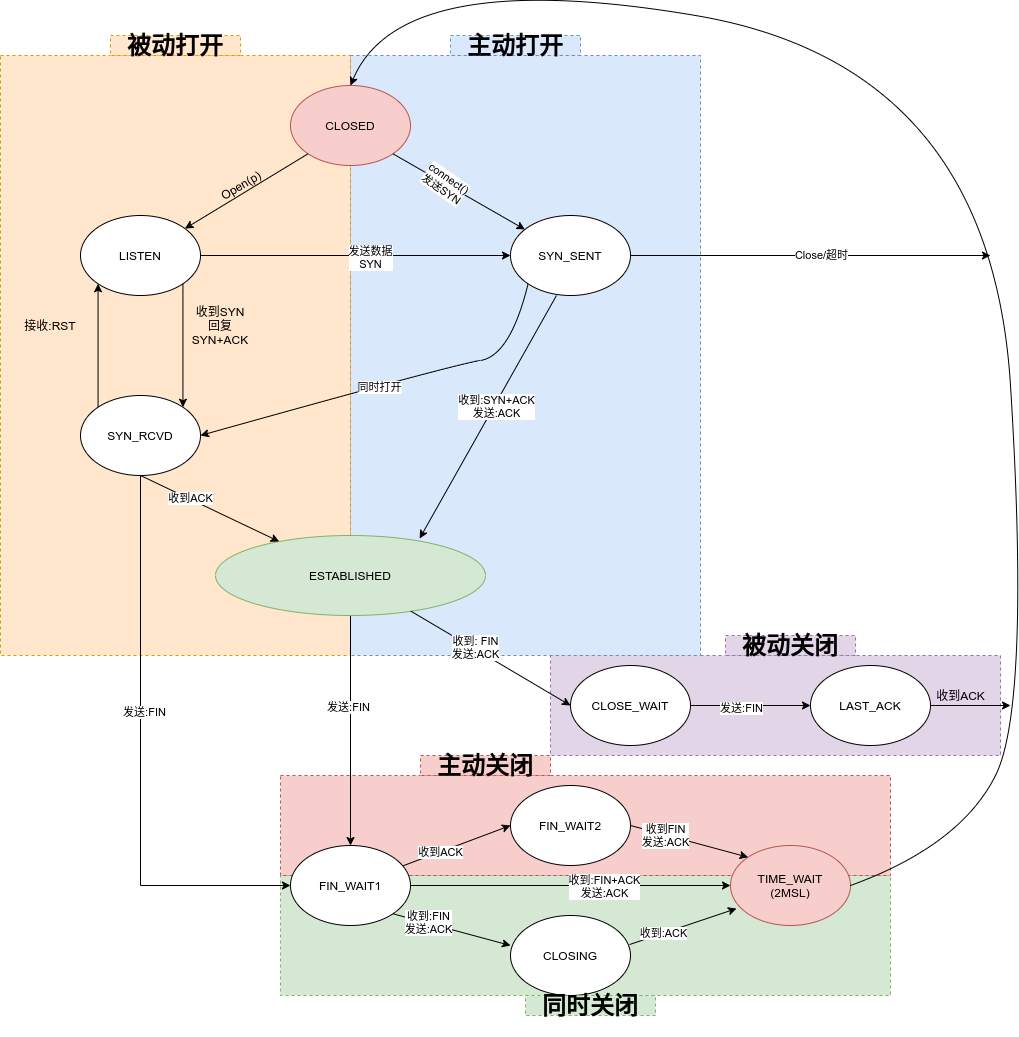

The diagram above was exported from draw.io. Its source (the exported page's mxGraphModel, read from the mxfile embedded in the PNG):
<mxGraphModel dx="2196" dy="815" grid="1" gridSize="10" guides="1" tooltips="1" connect="1" arrows="1" fold="1" page="1" pageScale="1" pageWidth="850" pageHeight="1100" math="0" shadow="0">
  <root>
    <mxCell id="0" />
    <mxCell id="1" parent="0" />
    <mxCell id="7_o2wjATcFe2Nr9a8DVL-61" value="" style="rounded=0;whiteSpace=wrap;html=1;dashed=1;fillColor=#d5e8d4;strokeColor=#82b366;" vertex="1" parent="1">
      <mxGeometry x="180" y="920" width="610" height="120" as="geometry" />
    </mxCell>
    <mxCell id="7_o2wjATcFe2Nr9a8DVL-58" value="" style="rounded=0;whiteSpace=wrap;html=1;dashed=1;fillColor=#f8cecc;strokeColor=#b85450;" vertex="1" parent="1">
      <mxGeometry x="180" y="820" width="610" height="100" as="geometry" />
    </mxCell>
    <mxCell id="7_o2wjATcFe2Nr9a8DVL-55" value="" style="rounded=0;whiteSpace=wrap;html=1;dashed=1;fillColor=#e1d5e7;strokeColor=#9673a6;" vertex="1" parent="1">
      <mxGeometry x="450" y="700" width="450" height="100" as="geometry" />
    </mxCell>
    <mxCell id="7_o2wjATcFe2Nr9a8DVL-25" value="" style="rounded=0;whiteSpace=wrap;html=1;dashed=1;fillColor=#dae8fc;strokeColor=#6c8ebf;" vertex="1" parent="1">
      <mxGeometry x="250" y="100" width="350" height="600" as="geometry" />
    </mxCell>
    <mxCell id="7_o2wjATcFe2Nr9a8DVL-24" value="" style="rounded=0;whiteSpace=wrap;html=1;dashed=1;fillColor=#ffe6cc;strokeColor=#d79b00;" vertex="1" parent="1">
      <mxGeometry x="-100" y="100" width="350" height="600" as="geometry" />
    </mxCell>
    <mxCell id="7_o2wjATcFe2Nr9a8DVL-1" value="CLOSED" style="ellipse;whiteSpace=wrap;html=1;fillColor=#f8cecc;strokeColor=#b85450;" vertex="1" parent="1">
      <mxGeometry x="190" y="130" width="120" height="80" as="geometry" />
    </mxCell>
    <mxCell id="7_o2wjATcFe2Nr9a8DVL-9" style="edgeStyle=orthogonalEdgeStyle;rounded=0;orthogonalLoop=1;jettySize=auto;html=1;entryX=0;entryY=0.5;entryDx=0;entryDy=0;" edge="1" parent="1" source="7_o2wjATcFe2Nr9a8DVL-2" target="7_o2wjATcFe2Nr9a8DVL-4">
      <mxGeometry relative="1" as="geometry" />
    </mxCell>
    <mxCell id="7_o2wjATcFe2Nr9a8DVL-10" value="发送数据&lt;br&gt;SYN" style="edgeLabel;html=1;align=center;verticalAlign=middle;resizable=0;points=[];" vertex="1" connectable="0" parent="7_o2wjATcFe2Nr9a8DVL-9">
      <mxGeometry x="0.0903" y="-1" relative="1" as="geometry">
        <mxPoint as="offset" />
      </mxGeometry>
    </mxCell>
    <mxCell id="7_o2wjATcFe2Nr9a8DVL-2" value="LISTEN" style="ellipse;whiteSpace=wrap;html=1;" vertex="1" parent="1">
      <mxGeometry x="-20" y="260" width="120" height="80" as="geometry" />
    </mxCell>
    <mxCell id="7_o2wjATcFe2Nr9a8DVL-63" style="edgeStyle=orthogonalEdgeStyle;rounded=0;orthogonalLoop=1;jettySize=auto;html=1;" edge="1" parent="1" source="7_o2wjATcFe2Nr9a8DVL-4">
      <mxGeometry relative="1" as="geometry">
        <mxPoint x="890" y="300" as="targetPoint" />
      </mxGeometry>
    </mxCell>
    <mxCell id="7_o2wjATcFe2Nr9a8DVL-64" value="Close/超时" style="edgeLabel;html=1;align=center;verticalAlign=middle;resizable=0;points=[];" vertex="1" connectable="0" parent="7_o2wjATcFe2Nr9a8DVL-63">
      <mxGeometry x="0.0556" y="1" relative="1" as="geometry">
        <mxPoint as="offset" />
      </mxGeometry>
    </mxCell>
    <mxCell id="7_o2wjATcFe2Nr9a8DVL-4" value="SYN_SENT" style="ellipse;whiteSpace=wrap;html=1;" vertex="1" parent="1">
      <mxGeometry x="410" y="260" width="120" height="80" as="geometry" />
    </mxCell>
    <mxCell id="7_o2wjATcFe2Nr9a8DVL-35" style="edgeStyle=orthogonalEdgeStyle;rounded=0;orthogonalLoop=1;jettySize=auto;html=1;entryX=0;entryY=0.5;entryDx=0;entryDy=0;" edge="1" parent="1" source="7_o2wjATcFe2Nr9a8DVL-5" target="7_o2wjATcFe2Nr9a8DVL-30">
      <mxGeometry relative="1" as="geometry">
        <Array as="points">
          <mxPoint x="40" y="930" />
        </Array>
      </mxGeometry>
    </mxCell>
    <mxCell id="7_o2wjATcFe2Nr9a8DVL-36" value="发送:FIN" style="edgeLabel;html=1;align=center;verticalAlign=middle;resizable=0;points=[];" vertex="1" connectable="0" parent="7_o2wjATcFe2Nr9a8DVL-35">
      <mxGeometry x="-0.1569" y="3" relative="1" as="geometry">
        <mxPoint as="offset" />
      </mxGeometry>
    </mxCell>
    <mxCell id="7_o2wjATcFe2Nr9a8DVL-5" value="SYN_RCVD" style="ellipse;whiteSpace=wrap;html=1;" vertex="1" parent="1">
      <mxGeometry x="-20" y="440" width="120" height="80" as="geometry" />
    </mxCell>
    <mxCell id="7_o2wjATcFe2Nr9a8DVL-34" style="edgeStyle=orthogonalEdgeStyle;rounded=0;orthogonalLoop=1;jettySize=auto;html=1;entryX=0.5;entryY=0;entryDx=0;entryDy=0;" edge="1" parent="1" source="7_o2wjATcFe2Nr9a8DVL-6" target="7_o2wjATcFe2Nr9a8DVL-30">
      <mxGeometry relative="1" as="geometry" />
    </mxCell>
    <mxCell id="7_o2wjATcFe2Nr9a8DVL-37" value="发送:FIN" style="edgeLabel;html=1;align=center;verticalAlign=middle;resizable=0;points=[];" vertex="1" connectable="0" parent="7_o2wjATcFe2Nr9a8DVL-34">
      <mxGeometry x="-0.2111" y="-3" relative="1" as="geometry">
        <mxPoint as="offset" />
      </mxGeometry>
    </mxCell>
    <mxCell id="7_o2wjATcFe2Nr9a8DVL-6" value="ESTABLISHED" style="ellipse;whiteSpace=wrap;html=1;fillColor=#d5e8d4;strokeColor=#82b366;" vertex="1" parent="1">
      <mxGeometry x="115" y="580" width="270" height="80" as="geometry" />
    </mxCell>
    <mxCell id="7_o2wjATcFe2Nr9a8DVL-7" value="" style="endArrow=classic;html=1;exitX=0;exitY=1;exitDx=0;exitDy=0;" edge="1" parent="1" source="7_o2wjATcFe2Nr9a8DVL-1" target="7_o2wjATcFe2Nr9a8DVL-2">
      <mxGeometry width="50" height="50" relative="1" as="geometry">
        <mxPoint x="400" y="440" as="sourcePoint" />
        <mxPoint x="450" y="390" as="targetPoint" />
      </mxGeometry>
    </mxCell>
    <mxCell id="7_o2wjATcFe2Nr9a8DVL-8" value="Open(p)" style="text;html=1;align=center;verticalAlign=middle;resizable=0;points=[];autosize=1;rotation=329;" vertex="1" parent="1">
      <mxGeometry x="110" y="220" width="60" height="20" as="geometry" />
    </mxCell>
    <mxCell id="7_o2wjATcFe2Nr9a8DVL-11" value="" style="endArrow=classic;html=1;exitX=1;exitY=1;exitDx=0;exitDy=0;" edge="1" parent="1" source="7_o2wjATcFe2Nr9a8DVL-1" target="7_o2wjATcFe2Nr9a8DVL-4">
      <mxGeometry width="50" height="50" relative="1" as="geometry">
        <mxPoint x="360" y="440" as="sourcePoint" />
        <mxPoint x="410" y="390" as="targetPoint" />
      </mxGeometry>
    </mxCell>
    <mxCell id="7_o2wjATcFe2Nr9a8DVL-12" value="connect()&lt;br&gt;发送SYN" style="edgeLabel;html=1;align=center;verticalAlign=middle;resizable=0;points=[];rotation=35;" vertex="1" connectable="0" parent="7_o2wjATcFe2Nr9a8DVL-11">
      <mxGeometry x="-0.2128" y="1" relative="1" as="geometry">
        <mxPoint as="offset" />
      </mxGeometry>
    </mxCell>
    <mxCell id="7_o2wjATcFe2Nr9a8DVL-13" value="" style="endArrow=classic;html=1;entryX=0;entryY=1;entryDx=0;entryDy=0;exitX=0;exitY=0;exitDx=0;exitDy=0;" edge="1" parent="1" source="7_o2wjATcFe2Nr9a8DVL-5" target="7_o2wjATcFe2Nr9a8DVL-2">
      <mxGeometry width="50" height="50" relative="1" as="geometry">
        <mxPoint x="-10" y="420" as="sourcePoint" />
        <mxPoint x="410" y="380" as="targetPoint" />
      </mxGeometry>
    </mxCell>
    <mxCell id="7_o2wjATcFe2Nr9a8DVL-14" value="" style="endArrow=classic;html=1;exitX=1;exitY=1;exitDx=0;exitDy=0;entryX=1;entryY=0;entryDx=0;entryDy=0;" edge="1" parent="1" source="7_o2wjATcFe2Nr9a8DVL-2" target="7_o2wjATcFe2Nr9a8DVL-5">
      <mxGeometry width="50" height="50" relative="1" as="geometry">
        <mxPoint x="360" y="430" as="sourcePoint" />
        <mxPoint x="410" y="380" as="targetPoint" />
      </mxGeometry>
    </mxCell>
    <mxCell id="7_o2wjATcFe2Nr9a8DVL-15" value="收到SYN&lt;br&gt;回复SYN+ACK" style="text;html=1;strokeColor=none;fillColor=none;align=center;verticalAlign=middle;whiteSpace=wrap;rounded=0;" vertex="1" parent="1">
      <mxGeometry x="100" y="360" width="40" height="20" as="geometry" />
    </mxCell>
    <mxCell id="7_o2wjATcFe2Nr9a8DVL-17" value="接收:RST" style="text;html=1;strokeColor=none;fillColor=none;align=center;verticalAlign=middle;whiteSpace=wrap;rounded=0;" vertex="1" parent="1">
      <mxGeometry x="-80" y="360" width="60" height="20" as="geometry" />
    </mxCell>
    <mxCell id="7_o2wjATcFe2Nr9a8DVL-18" value="" style="endArrow=classic;html=1;exitX=0.5;exitY=1;exitDx=0;exitDy=0;" edge="1" parent="1" source="7_o2wjATcFe2Nr9a8DVL-5" target="7_o2wjATcFe2Nr9a8DVL-6">
      <mxGeometry width="50" height="50" relative="1" as="geometry">
        <mxPoint x="360" y="400" as="sourcePoint" />
        <mxPoint x="410" y="350" as="targetPoint" />
      </mxGeometry>
    </mxCell>
    <mxCell id="7_o2wjATcFe2Nr9a8DVL-19" value="收到ACK" style="edgeLabel;html=1;align=center;verticalAlign=middle;resizable=0;points=[];" vertex="1" connectable="0" parent="7_o2wjATcFe2Nr9a8DVL-18">
      <mxGeometry x="-0.3008" y="1" relative="1" as="geometry">
        <mxPoint as="offset" />
      </mxGeometry>
    </mxCell>
    <mxCell id="7_o2wjATcFe2Nr9a8DVL-20" value="" style="curved=1;endArrow=classic;html=1;exitX=0;exitY=1;exitDx=0;exitDy=0;entryX=1;entryY=0.5;entryDx=0;entryDy=0;" edge="1" parent="1" source="7_o2wjATcFe2Nr9a8DVL-4" target="7_o2wjATcFe2Nr9a8DVL-5">
      <mxGeometry width="50" height="50" relative="1" as="geometry">
        <mxPoint x="360" y="400" as="sourcePoint" />
        <mxPoint x="410" y="350" as="targetPoint" />
        <Array as="points">
          <mxPoint x="410" y="400" />
          <mxPoint x="350" y="410" />
        </Array>
      </mxGeometry>
    </mxCell>
    <mxCell id="7_o2wjATcFe2Nr9a8DVL-21" value="同时打开" style="edgeLabel;html=1;align=center;verticalAlign=middle;resizable=0;points=[];" vertex="1" connectable="0" parent="7_o2wjATcFe2Nr9a8DVL-20">
      <mxGeometry x="0.0586" y="1" relative="1" as="geometry">
        <mxPoint as="offset" />
      </mxGeometry>
    </mxCell>
    <mxCell id="7_o2wjATcFe2Nr9a8DVL-22" value="" style="endArrow=classic;html=1;exitX=0.383;exitY=1;exitDx=0;exitDy=0;exitPerimeter=0;entryX=0.756;entryY=0.038;entryDx=0;entryDy=0;entryPerimeter=0;" edge="1" parent="1" source="7_o2wjATcFe2Nr9a8DVL-4" target="7_o2wjATcFe2Nr9a8DVL-6">
      <mxGeometry width="50" height="50" relative="1" as="geometry">
        <mxPoint x="360" y="400" as="sourcePoint" />
        <mxPoint x="410" y="350" as="targetPoint" />
      </mxGeometry>
    </mxCell>
    <mxCell id="7_o2wjATcFe2Nr9a8DVL-23" value="收到:SYN+ACK&lt;br&gt;发送:ACK" style="edgeLabel;html=1;align=center;verticalAlign=middle;resizable=0;points=[];" vertex="1" connectable="0" parent="7_o2wjATcFe2Nr9a8DVL-22">
      <mxGeometry x="-0.0982" y="1" relative="1" as="geometry">
        <mxPoint as="offset" />
      </mxGeometry>
    </mxCell>
    <mxCell id="7_o2wjATcFe2Nr9a8DVL-26" value="&lt;h1&gt;&lt;b&gt;被动打开&lt;/b&gt;&lt;/h1&gt;" style="text;html=1;strokeColor=#d79b00;fillColor=#ffe6cc;align=center;verticalAlign=middle;whiteSpace=wrap;rounded=0;dashed=1;" vertex="1" parent="1">
      <mxGeometry x="10" y="80" width="130" height="20" as="geometry" />
    </mxCell>
    <mxCell id="7_o2wjATcFe2Nr9a8DVL-27" value="&lt;h1&gt;&lt;b&gt;主动打开&lt;/b&gt;&lt;/h1&gt;" style="text;html=1;strokeColor=#6c8ebf;fillColor=#dae8fc;align=center;verticalAlign=middle;whiteSpace=wrap;rounded=0;dashed=1;" vertex="1" parent="1">
      <mxGeometry x="350" y="80" width="130" height="20" as="geometry" />
    </mxCell>
    <mxCell id="7_o2wjATcFe2Nr9a8DVL-40" style="edgeStyle=orthogonalEdgeStyle;rounded=0;orthogonalLoop=1;jettySize=auto;html=1;entryX=0;entryY=0.5;entryDx=0;entryDy=0;" edge="1" parent="1" source="7_o2wjATcFe2Nr9a8DVL-28" target="7_o2wjATcFe2Nr9a8DVL-29">
      <mxGeometry relative="1" as="geometry" />
    </mxCell>
    <mxCell id="7_o2wjATcFe2Nr9a8DVL-41" value="发送:FIN" style="edgeLabel;html=1;align=center;verticalAlign=middle;resizable=0;points=[];" vertex="1" connectable="0" parent="7_o2wjATcFe2Nr9a8DVL-40">
      <mxGeometry x="-0.1667" y="-2" relative="1" as="geometry">
        <mxPoint as="offset" />
      </mxGeometry>
    </mxCell>
    <mxCell id="7_o2wjATcFe2Nr9a8DVL-28" value="CLOSE_WAIT" style="ellipse;whiteSpace=wrap;html=1;" vertex="1" parent="1">
      <mxGeometry x="470" y="710" width="120" height="80" as="geometry" />
    </mxCell>
    <mxCell id="7_o2wjATcFe2Nr9a8DVL-43" style="edgeStyle=orthogonalEdgeStyle;rounded=0;orthogonalLoop=1;jettySize=auto;html=1;" edge="1" parent="1" source="7_o2wjATcFe2Nr9a8DVL-29">
      <mxGeometry relative="1" as="geometry">
        <mxPoint x="910" y="750" as="targetPoint" />
      </mxGeometry>
    </mxCell>
    <mxCell id="7_o2wjATcFe2Nr9a8DVL-29" value="LAST_ACK" style="ellipse;whiteSpace=wrap;html=1;" vertex="1" parent="1">
      <mxGeometry x="710" y="710" width="120" height="80" as="geometry" />
    </mxCell>
    <mxCell id="7_o2wjATcFe2Nr9a8DVL-49" style="edgeStyle=orthogonalEdgeStyle;rounded=0;orthogonalLoop=1;jettySize=auto;html=1;entryX=0;entryY=0.5;entryDx=0;entryDy=0;" edge="1" parent="1" source="7_o2wjATcFe2Nr9a8DVL-30" target="7_o2wjATcFe2Nr9a8DVL-32">
      <mxGeometry relative="1" as="geometry" />
    </mxCell>
    <mxCell id="7_o2wjATcFe2Nr9a8DVL-50" value="收到:FIN+ACK&lt;br&gt;发送:ACK" style="edgeLabel;html=1;align=center;verticalAlign=middle;resizable=0;points=[];" vertex="1" connectable="0" parent="7_o2wjATcFe2Nr9a8DVL-49">
      <mxGeometry x="0.2063" relative="1" as="geometry">
        <mxPoint as="offset" />
      </mxGeometry>
    </mxCell>
    <mxCell id="7_o2wjATcFe2Nr9a8DVL-30" value="FIN_WAIT1" style="ellipse;whiteSpace=wrap;html=1;" vertex="1" parent="1">
      <mxGeometry x="190" y="890" width="120" height="80" as="geometry" />
    </mxCell>
    <mxCell id="7_o2wjATcFe2Nr9a8DVL-31" value="FIN_WAIT2" style="ellipse;whiteSpace=wrap;html=1;" vertex="1" parent="1">
      <mxGeometry x="410" y="830" width="120" height="80" as="geometry" />
    </mxCell>
    <mxCell id="7_o2wjATcFe2Nr9a8DVL-32" value="TIME_WAIT&lt;br&gt;(2MSL)" style="ellipse;whiteSpace=wrap;html=1;fillColor=#f8cecc;strokeColor=#b85450;" vertex="1" parent="1">
      <mxGeometry x="630" y="890" width="120" height="80" as="geometry" />
    </mxCell>
    <mxCell id="7_o2wjATcFe2Nr9a8DVL-33" value="CLOSING" style="ellipse;whiteSpace=wrap;html=1;" vertex="1" parent="1">
      <mxGeometry x="410" y="960" width="120" height="80" as="geometry" />
    </mxCell>
    <mxCell id="7_o2wjATcFe2Nr9a8DVL-38" value="" style="endArrow=classic;html=1;entryX=0;entryY=0.5;entryDx=0;entryDy=0;" edge="1" parent="1" source="7_o2wjATcFe2Nr9a8DVL-6" target="7_o2wjATcFe2Nr9a8DVL-28">
      <mxGeometry width="50" height="50" relative="1" as="geometry">
        <mxPoint x="360" y="730" as="sourcePoint" />
        <mxPoint x="410" y="680" as="targetPoint" />
      </mxGeometry>
    </mxCell>
    <mxCell id="7_o2wjATcFe2Nr9a8DVL-39" value="收到: FIN&lt;br&gt;发送:ACK" style="edgeLabel;html=1;align=center;verticalAlign=middle;resizable=0;points=[];" vertex="1" connectable="0" parent="7_o2wjATcFe2Nr9a8DVL-38">
      <mxGeometry x="-0.2163" y="2" relative="1" as="geometry">
        <mxPoint as="offset" />
      </mxGeometry>
    </mxCell>
    <mxCell id="7_o2wjATcFe2Nr9a8DVL-42" value="" style="curved=1;endArrow=classic;html=1;exitX=1;exitY=0.5;exitDx=0;exitDy=0;entryX=0.5;entryY=0;entryDx=0;entryDy=0;" edge="1" parent="1" source="7_o2wjATcFe2Nr9a8DVL-32" target="7_o2wjATcFe2Nr9a8DVL-1">
      <mxGeometry width="50" height="50" relative="1" as="geometry">
        <mxPoint x="900" y="820" as="sourcePoint" />
        <mxPoint x="810" y="120" as="targetPoint" />
        <Array as="points">
          <mxPoint x="860" y="890" />
          <mxPoint x="930" y="750" />
          <mxPoint x="890" y="110" />
          <mxPoint x="300" y="10" />
        </Array>
      </mxGeometry>
    </mxCell>
    <mxCell id="7_o2wjATcFe2Nr9a8DVL-44" value="收到ACK" style="text;html=1;align=center;verticalAlign=middle;resizable=0;points=[];autosize=1;" vertex="1" parent="1">
      <mxGeometry x="830" y="730" width="60" height="20" as="geometry" />
    </mxCell>
    <mxCell id="7_o2wjATcFe2Nr9a8DVL-45" value="" style="endArrow=classic;html=1;entryX=0;entryY=0.5;entryDx=0;entryDy=0;" edge="1" parent="1" source="7_o2wjATcFe2Nr9a8DVL-30" target="7_o2wjATcFe2Nr9a8DVL-31">
      <mxGeometry width="50" height="50" relative="1" as="geometry">
        <mxPoint x="520" y="780" as="sourcePoint" />
        <mxPoint x="570" y="730" as="targetPoint" />
      </mxGeometry>
    </mxCell>
    <mxCell id="7_o2wjATcFe2Nr9a8DVL-46" value="收到ACK" style="edgeLabel;html=1;align=center;verticalAlign=middle;resizable=0;points=[];" vertex="1" connectable="0" parent="7_o2wjATcFe2Nr9a8DVL-45">
      <mxGeometry x="-0.2983" relative="1" as="geometry">
        <mxPoint as="offset" />
      </mxGeometry>
    </mxCell>
    <mxCell id="7_o2wjATcFe2Nr9a8DVL-47" value="" style="endArrow=classic;html=1;exitX=1;exitY=0.5;exitDx=0;exitDy=0;entryX=0;entryY=0;entryDx=0;entryDy=0;" edge="1" parent="1" source="7_o2wjATcFe2Nr9a8DVL-31" target="7_o2wjATcFe2Nr9a8DVL-32">
      <mxGeometry width="50" height="50" relative="1" as="geometry">
        <mxPoint x="520" y="780" as="sourcePoint" />
        <mxPoint x="570" y="730" as="targetPoint" />
      </mxGeometry>
    </mxCell>
    <mxCell id="7_o2wjATcFe2Nr9a8DVL-48" value="收到FIN&lt;br&gt;发送:ACK" style="edgeLabel;html=1;align=center;verticalAlign=middle;resizable=0;points=[];" vertex="1" connectable="0" parent="7_o2wjATcFe2Nr9a8DVL-47">
      <mxGeometry x="-0.4065" relative="1" as="geometry">
        <mxPoint as="offset" />
      </mxGeometry>
    </mxCell>
    <mxCell id="7_o2wjATcFe2Nr9a8DVL-51" value="" style="endArrow=classic;html=1;exitX=1;exitY=1;exitDx=0;exitDy=0;entryX=0;entryY=0.375;entryDx=0;entryDy=0;entryPerimeter=0;" edge="1" parent="1" source="7_o2wjATcFe2Nr9a8DVL-30" target="7_o2wjATcFe2Nr9a8DVL-33">
      <mxGeometry width="50" height="50" relative="1" as="geometry">
        <mxPoint x="520" y="820" as="sourcePoint" />
        <mxPoint x="570" y="770" as="targetPoint" />
      </mxGeometry>
    </mxCell>
    <mxCell id="7_o2wjATcFe2Nr9a8DVL-52" value="收到:FIN&lt;br&gt;发送:ACK" style="edgeLabel;html=1;align=center;verticalAlign=middle;resizable=0;points=[];" vertex="1" connectable="0" parent="7_o2wjATcFe2Nr9a8DVL-51">
      <mxGeometry x="-0.4145" y="1" relative="1" as="geometry">
        <mxPoint as="offset" />
      </mxGeometry>
    </mxCell>
    <mxCell id="7_o2wjATcFe2Nr9a8DVL-53" value="" style="endArrow=classic;html=1;exitX=0.992;exitY=0.363;exitDx=0;exitDy=0;entryX=0.05;entryY=0.788;entryDx=0;entryDy=0;entryPerimeter=0;exitPerimeter=0;" edge="1" parent="1" source="7_o2wjATcFe2Nr9a8DVL-33" target="7_o2wjATcFe2Nr9a8DVL-32">
      <mxGeometry width="50" height="50" relative="1" as="geometry">
        <mxPoint x="520" y="810" as="sourcePoint" />
        <mxPoint x="570" y="760" as="targetPoint" />
      </mxGeometry>
    </mxCell>
    <mxCell id="7_o2wjATcFe2Nr9a8DVL-54" value="收到:ACK" style="edgeLabel;html=1;align=center;verticalAlign=middle;resizable=0;points=[];" vertex="1" connectable="0" parent="7_o2wjATcFe2Nr9a8DVL-53">
      <mxGeometry x="-0.384" relative="1" as="geometry">
        <mxPoint as="offset" />
      </mxGeometry>
    </mxCell>
    <mxCell id="7_o2wjATcFe2Nr9a8DVL-57" value="&lt;h1&gt;&lt;b&gt;被动关闭&lt;/b&gt;&lt;/h1&gt;" style="text;html=1;strokeColor=#9673a6;fillColor=#e1d5e7;align=center;verticalAlign=middle;whiteSpace=wrap;rounded=0;dashed=1;" vertex="1" parent="1">
      <mxGeometry x="625" y="680" width="130" height="20" as="geometry" />
    </mxCell>
    <mxCell id="7_o2wjATcFe2Nr9a8DVL-60" value="&lt;h1&gt;&lt;b&gt;主动关闭&lt;/b&gt;&lt;/h1&gt;" style="text;html=1;strokeColor=#b85450;fillColor=#f8cecc;align=center;verticalAlign=middle;whiteSpace=wrap;rounded=0;dashed=1;" vertex="1" parent="1">
      <mxGeometry x="320" y="800" width="130" height="20" as="geometry" />
    </mxCell>
    <mxCell id="7_o2wjATcFe2Nr9a8DVL-62" value="&lt;h1&gt;&lt;b&gt;同时关闭&lt;/b&gt;&lt;/h1&gt;" style="text;html=1;strokeColor=#82b366;fillColor=#d5e8d4;align=center;verticalAlign=middle;whiteSpace=wrap;rounded=0;dashed=1;" vertex="1" parent="1">
      <mxGeometry x="425" y="1040" width="130" height="20" as="geometry" />
    </mxCell>
  </root>
</mxGraphModel>